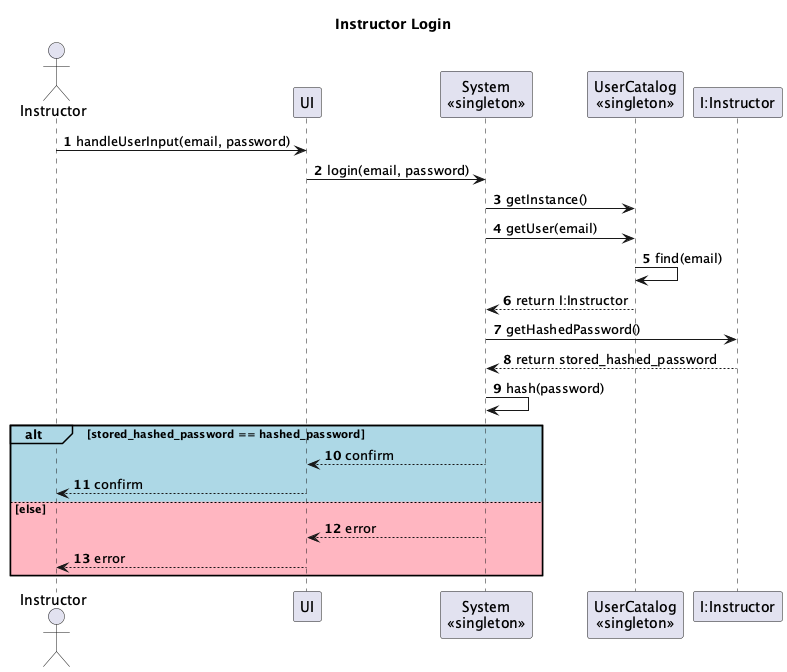

The diagram above was rendered by PlantUML. Its source (embedded in the PNG):
@startuml
actor Instructor
participant UI
participant "System\n<<singleton>>" as System
participant "UserCatalog\n<<singleton>>" as UserCatalog
participant "I:Instructor" as User

title Instructor Login

autonumber

Instructor -> UI: handleUserInput(email, password)
UI -> System: login(email, password)

System -> UserCatalog: getInstance()
System -> UserCatalog: getUser(email)
UserCatalog -> UserCatalog: find(email)
UserCatalog --> System: return I:Instructor

System -> User: getHashedPassword()
User --> System: return stored_hashed_password
System -> System: hash(password)

alt#LightBlue #LightBlue stored_hashed_password == hashed_password
    System --> UI: confirm
    UI --> Instructor: confirm
else #LightPink else
    System --> UI: error
    UI --> Instructor: error
end
@enduml